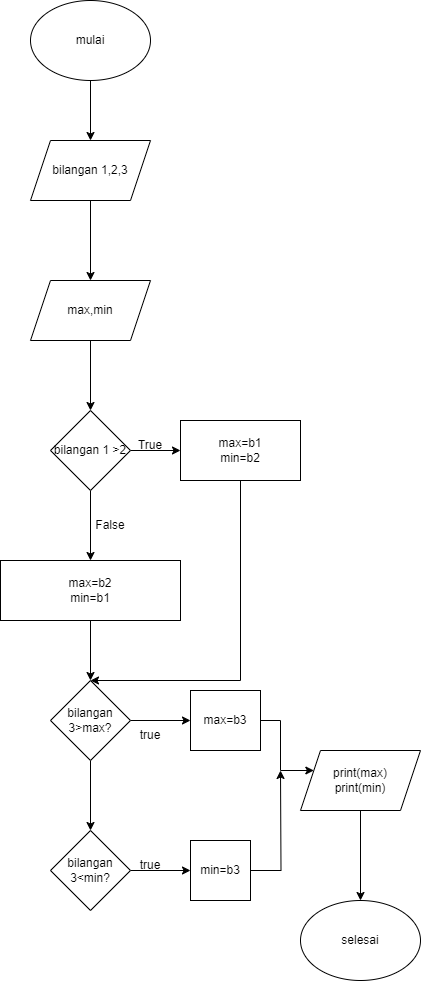

The diagram above was exported from draw.io. Its source (the exported page's mxGraphModel, read from the mxfile embedded in the PNG):
<mxGraphModel dx="880" dy="434" grid="1" gridSize="10" guides="1" tooltips="1" connect="1" arrows="1" fold="1" page="1" pageScale="1" pageWidth="827" pageHeight="1169" math="0" shadow="0">
  <root>
    <mxCell id="WIyWlLk6GJQsqaUBKTNV-0" />
    <mxCell id="WIyWlLk6GJQsqaUBKTNV-1" parent="WIyWlLk6GJQsqaUBKTNV-0" />
    <mxCell id="A4T4HWQQfTLszziICApK-0" style="edgeStyle=orthogonalEdgeStyle;rounded=0;orthogonalLoop=1;jettySize=auto;html=1;exitX=0;exitY=0.25;exitDx=0;exitDy=0;" edge="1" parent="WIyWlLk6GJQsqaUBKTNV-1" target="WIyWlLk6GJQsqaUBKTNV-6">
      <mxGeometry relative="1" as="geometry">
        <mxPoint x="160" y="90" as="sourcePoint" />
      </mxGeometry>
    </mxCell>
    <mxCell id="A4T4HWQQfTLszziICApK-3" value="" style="edgeStyle=orthogonalEdgeStyle;rounded=0;orthogonalLoop=1;jettySize=auto;html=1;entryX=0.5;entryY=0;entryDx=0;entryDy=0;" edge="1" parent="WIyWlLk6GJQsqaUBKTNV-1" source="A4T4HWQQfTLszziICApK-1" target="A4T4HWQQfTLszziICApK-4">
      <mxGeometry relative="1" as="geometry">
        <mxPoint x="330" y="200" as="targetPoint" />
      </mxGeometry>
    </mxCell>
    <mxCell id="A4T4HWQQfTLszziICApK-1" value="mulai" style="ellipse;whiteSpace=wrap;html=1;" vertex="1" parent="WIyWlLk6GJQsqaUBKTNV-1">
      <mxGeometry x="310" y="60" width="120" height="80" as="geometry" />
    </mxCell>
    <mxCell id="A4T4HWQQfTLszziICApK-9" value="" style="edgeStyle=orthogonalEdgeStyle;rounded=0;orthogonalLoop=1;jettySize=auto;html=1;" edge="1" parent="WIyWlLk6GJQsqaUBKTNV-1" source="A4T4HWQQfTLszziICApK-4" target="A4T4HWQQfTLszziICApK-8">
      <mxGeometry relative="1" as="geometry" />
    </mxCell>
    <mxCell id="A4T4HWQQfTLszziICApK-4" value="bilangan 1,2,3" style="shape=parallelogram;perimeter=parallelogramPerimeter;whiteSpace=wrap;html=1;fixedSize=1;" vertex="1" parent="WIyWlLk6GJQsqaUBKTNV-1">
      <mxGeometry x="310" y="200" width="120" height="60" as="geometry" />
    </mxCell>
    <mxCell id="A4T4HWQQfTLszziICApK-11" value="" style="edgeStyle=orthogonalEdgeStyle;rounded=0;orthogonalLoop=1;jettySize=auto;html=1;" edge="1" parent="WIyWlLk6GJQsqaUBKTNV-1" source="A4T4HWQQfTLszziICApK-8" target="A4T4HWQQfTLszziICApK-10">
      <mxGeometry relative="1" as="geometry" />
    </mxCell>
    <mxCell id="A4T4HWQQfTLszziICApK-8" value="max,min" style="shape=parallelogram;perimeter=parallelogramPerimeter;whiteSpace=wrap;html=1;fixedSize=1;" vertex="1" parent="WIyWlLk6GJQsqaUBKTNV-1">
      <mxGeometry x="310" y="340" width="120" height="60" as="geometry" />
    </mxCell>
    <mxCell id="A4T4HWQQfTLszziICApK-21" value="" style="edgeStyle=orthogonalEdgeStyle;rounded=0;orthogonalLoop=1;jettySize=auto;html=1;" edge="1" parent="WIyWlLk6GJQsqaUBKTNV-1" source="A4T4HWQQfTLszziICApK-10" target="A4T4HWQQfTLszziICApK-13">
      <mxGeometry relative="1" as="geometry" />
    </mxCell>
    <mxCell id="A4T4HWQQfTLszziICApK-29" value="" style="edgeStyle=orthogonalEdgeStyle;rounded=0;orthogonalLoop=1;jettySize=auto;html=1;" edge="1" parent="WIyWlLk6GJQsqaUBKTNV-1" source="A4T4HWQQfTLszziICApK-10" target="A4T4HWQQfTLszziICApK-27">
      <mxGeometry relative="1" as="geometry" />
    </mxCell>
    <mxCell id="A4T4HWQQfTLszziICApK-10" value="bilangan 1 &amp;gt;2" style="rhombus;whiteSpace=wrap;html=1;" vertex="1" parent="WIyWlLk6GJQsqaUBKTNV-1">
      <mxGeometry x="330" y="470" width="80" height="80" as="geometry" />
    </mxCell>
    <mxCell id="A4T4HWQQfTLszziICApK-33" style="edgeStyle=orthogonalEdgeStyle;rounded=0;orthogonalLoop=1;jettySize=auto;html=1;exitX=0.5;exitY=1;exitDx=0;exitDy=0;entryX=0.5;entryY=0;entryDx=0;entryDy=0;" edge="1" parent="WIyWlLk6GJQsqaUBKTNV-1" source="A4T4HWQQfTLszziICApK-13" target="A4T4HWQQfTLszziICApK-31">
      <mxGeometry relative="1" as="geometry">
        <mxPoint x="550" y="790" as="targetPoint" />
        <Array as="points">
          <mxPoint x="520" y="740" />
        </Array>
      </mxGeometry>
    </mxCell>
    <mxCell id="A4T4HWQQfTLszziICApK-13" value="max=b1&lt;div&gt;min=b2&lt;/div&gt;" style="rounded=0;whiteSpace=wrap;html=1;" vertex="1" parent="WIyWlLk6GJQsqaUBKTNV-1">
      <mxGeometry x="460" y="480" width="120" height="60" as="geometry" />
    </mxCell>
    <mxCell id="A4T4HWQQfTLszziICApK-23" value="True" style="text;html=1;align=center;verticalAlign=middle;whiteSpace=wrap;rounded=0;" vertex="1" parent="WIyWlLk6GJQsqaUBKTNV-1">
      <mxGeometry x="400" y="490" width="60" height="30" as="geometry" />
    </mxCell>
    <mxCell id="A4T4HWQQfTLszziICApK-32" value="" style="edgeStyle=orthogonalEdgeStyle;rounded=0;orthogonalLoop=1;jettySize=auto;html=1;" edge="1" parent="WIyWlLk6GJQsqaUBKTNV-1" source="A4T4HWQQfTLszziICApK-27" target="A4T4HWQQfTLszziICApK-31">
      <mxGeometry relative="1" as="geometry" />
    </mxCell>
    <mxCell id="A4T4HWQQfTLszziICApK-27" value="max=b2&lt;div&gt;min=b1&lt;/div&gt;" style="rounded=0;whiteSpace=wrap;html=1;" vertex="1" parent="WIyWlLk6GJQsqaUBKTNV-1">
      <mxGeometry x="280" y="620" width="180" height="60" as="geometry" />
    </mxCell>
    <mxCell id="A4T4HWQQfTLszziICApK-30" value="False" style="text;html=1;align=center;verticalAlign=middle;whiteSpace=wrap;rounded=0;" vertex="1" parent="WIyWlLk6GJQsqaUBKTNV-1">
      <mxGeometry x="360" y="570" width="60" height="30" as="geometry" />
    </mxCell>
    <mxCell id="A4T4HWQQfTLszziICApK-36" value="" style="edgeStyle=orthogonalEdgeStyle;rounded=0;orthogonalLoop=1;jettySize=auto;html=1;" edge="1" parent="WIyWlLk6GJQsqaUBKTNV-1" source="A4T4HWQQfTLszziICApK-31" target="A4T4HWQQfTLszziICApK-35">
      <mxGeometry relative="1" as="geometry" />
    </mxCell>
    <mxCell id="A4T4HWQQfTLszziICApK-38" value="" style="edgeStyle=orthogonalEdgeStyle;rounded=0;orthogonalLoop=1;jettySize=auto;html=1;" edge="1" parent="WIyWlLk6GJQsqaUBKTNV-1" source="A4T4HWQQfTLszziICApK-31" target="A4T4HWQQfTLszziICApK-37">
      <mxGeometry relative="1" as="geometry" />
    </mxCell>
    <mxCell id="A4T4HWQQfTLszziICApK-31" value="bilangan&lt;div&gt;3&amp;gt;max?&lt;/div&gt;" style="rhombus;whiteSpace=wrap;html=1;" vertex="1" parent="WIyWlLk6GJQsqaUBKTNV-1">
      <mxGeometry x="330" y="740" width="80" height="80" as="geometry" />
    </mxCell>
    <mxCell id="A4T4HWQQfTLszziICApK-44" value="" style="edgeStyle=orthogonalEdgeStyle;rounded=0;orthogonalLoop=1;jettySize=auto;html=1;" edge="1" parent="WIyWlLk6GJQsqaUBKTNV-1" source="A4T4HWQQfTLszziICApK-35" target="A4T4HWQQfTLszziICApK-43">
      <mxGeometry relative="1" as="geometry" />
    </mxCell>
    <mxCell id="A4T4HWQQfTLszziICApK-35" value="bilangan&lt;div&gt;3&amp;lt;min?&lt;/div&gt;" style="rhombus;whiteSpace=wrap;html=1;" vertex="1" parent="WIyWlLk6GJQsqaUBKTNV-1">
      <mxGeometry x="330" y="890" width="80" height="80" as="geometry" />
    </mxCell>
    <mxCell id="A4T4HWQQfTLszziICApK-41" style="edgeStyle=orthogonalEdgeStyle;rounded=0;orthogonalLoop=1;jettySize=auto;html=1;exitX=1;exitY=0.5;exitDx=0;exitDy=0;" edge="1" parent="WIyWlLk6GJQsqaUBKTNV-1" source="A4T4HWQQfTLszziICApK-37" target="A4T4HWQQfTLszziICApK-42">
      <mxGeometry relative="1" as="geometry">
        <mxPoint x="590" y="830" as="targetPoint" />
        <Array as="points">
          <mxPoint x="560" y="780" />
          <mxPoint x="560" y="830" />
        </Array>
      </mxGeometry>
    </mxCell>
    <mxCell id="A4T4HWQQfTLszziICApK-37" value="max=b3" style="whiteSpace=wrap;html=1;" vertex="1" parent="WIyWlLk6GJQsqaUBKTNV-1">
      <mxGeometry x="470" y="750" width="70" height="60" as="geometry" />
    </mxCell>
    <mxCell id="A4T4HWQQfTLszziICApK-48" style="edgeStyle=orthogonalEdgeStyle;rounded=0;orthogonalLoop=1;jettySize=auto;html=1;entryX=0.5;entryY=0;entryDx=0;entryDy=0;" edge="1" parent="WIyWlLk6GJQsqaUBKTNV-1" source="A4T4HWQQfTLszziICApK-42" target="A4T4HWQQfTLszziICApK-47">
      <mxGeometry relative="1" as="geometry" />
    </mxCell>
    <mxCell id="A4T4HWQQfTLszziICApK-42" value="print(max)&lt;div&gt;print(min)&lt;/div&gt;" style="shape=parallelogram;perimeter=parallelogramPerimeter;whiteSpace=wrap;html=1;fixedSize=1;" vertex="1" parent="WIyWlLk6GJQsqaUBKTNV-1">
      <mxGeometry x="580" y="810" width="120" height="60" as="geometry" />
    </mxCell>
    <mxCell id="A4T4HWQQfTLszziICApK-45" style="edgeStyle=orthogonalEdgeStyle;rounded=0;orthogonalLoop=1;jettySize=auto;html=1;exitX=1;exitY=0.5;exitDx=0;exitDy=0;" edge="1" parent="WIyWlLk6GJQsqaUBKTNV-1" source="A4T4HWQQfTLszziICApK-43">
      <mxGeometry relative="1" as="geometry">
        <mxPoint x="560" y="830" as="targetPoint" />
      </mxGeometry>
    </mxCell>
    <mxCell id="A4T4HWQQfTLszziICApK-43" value="min=b3" style="whiteSpace=wrap;html=1;" vertex="1" parent="WIyWlLk6GJQsqaUBKTNV-1">
      <mxGeometry x="470" y="900" width="60" height="60" as="geometry" />
    </mxCell>
    <mxCell id="A4T4HWQQfTLszziICApK-47" value="selesai" style="ellipse;whiteSpace=wrap;html=1;" vertex="1" parent="WIyWlLk6GJQsqaUBKTNV-1">
      <mxGeometry x="580" y="960" width="120" height="80" as="geometry" />
    </mxCell>
    <mxCell id="A4T4HWQQfTLszziICApK-49" value="true" style="text;html=1;align=center;verticalAlign=middle;whiteSpace=wrap;rounded=0;" vertex="1" parent="WIyWlLk6GJQsqaUBKTNV-1">
      <mxGeometry x="400" y="910" width="60" height="30" as="geometry" />
    </mxCell>
    <mxCell id="A4T4HWQQfTLszziICApK-50" value="true" style="text;html=1;align=center;verticalAlign=middle;whiteSpace=wrap;rounded=0;" vertex="1" parent="WIyWlLk6GJQsqaUBKTNV-1">
      <mxGeometry x="400" y="780" width="60" height="30" as="geometry" />
    </mxCell>
  </root>
</mxGraphModel>